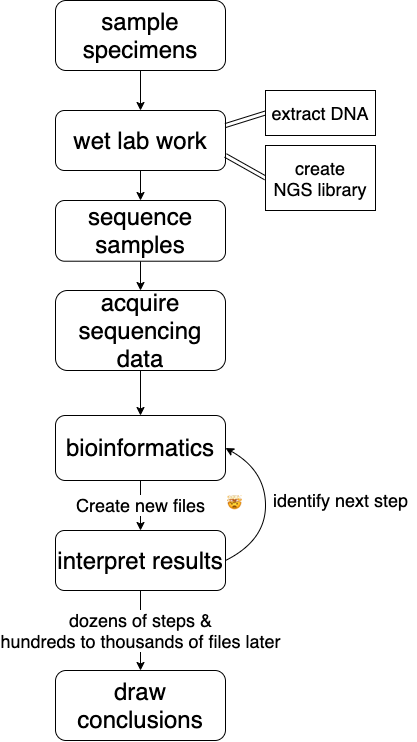

The diagram above was exported from draw.io. Its source (the exported page's mxGraphModel, read from the mxfile embedded in the PNG):
<mxGraphModel dx="628" dy="352" grid="1" gridSize="10" guides="1" tooltips="1" connect="1" arrows="1" fold="1" page="1" pageScale="1" pageWidth="827" pageHeight="1169" math="0" shadow="0">
  <root>
    <mxCell id="WIyWlLk6GJQsqaUBKTNV-0" />
    <mxCell id="WIyWlLk6GJQsqaUBKTNV-1" parent="WIyWlLk6GJQsqaUBKTNV-0" />
    <mxCell id="Yulbz9-p7kJRCSTvxcyv-22" style="edgeStyle=none;rounded=0;orthogonalLoop=1;jettySize=auto;html=1;exitX=0.5;exitY=1;exitDx=0;exitDy=0;entryX=0.5;entryY=0;entryDx=0;entryDy=0;" edge="1" parent="WIyWlLk6GJQsqaUBKTNV-1" source="WIyWlLk6GJQsqaUBKTNV-3" target="Yulbz9-p7kJRCSTvxcyv-4">
      <mxGeometry relative="1" as="geometry" />
    </mxCell>
    <mxCell id="WIyWlLk6GJQsqaUBKTNV-3" value="&lt;font style=&quot;font-size: 24px&quot;&gt;sample specimens&lt;/font&gt;" style="rounded=1;whiteSpace=wrap;html=1;fontSize=12;glass=0;strokeWidth=1;shadow=0;" parent="WIyWlLk6GJQsqaUBKTNV-1" vertex="1">
      <mxGeometry x="110" y="90" width="170" height="70" as="geometry" />
    </mxCell>
    <mxCell id="Yulbz9-p7kJRCSTvxcyv-17" style="edgeStyle=none;rounded=0;orthogonalLoop=1;jettySize=auto;html=1;exitX=0.5;exitY=1;exitDx=0;exitDy=0;entryX=0.5;entryY=0;entryDx=0;entryDy=0;" edge="1" parent="WIyWlLk6GJQsqaUBKTNV-1" source="Yulbz9-p7kJRCSTvxcyv-4" target="Yulbz9-p7kJRCSTvxcyv-15">
      <mxGeometry relative="1" as="geometry">
        <mxPoint x="194.99999999999977" y="290" as="sourcePoint" />
      </mxGeometry>
    </mxCell>
    <mxCell id="Yulbz9-p7kJRCSTvxcyv-4" value="&lt;font style=&quot;font-size: 24px&quot;&gt;wet lab work&lt;/font&gt;" style="rounded=1;whiteSpace=wrap;html=1;" vertex="1" parent="WIyWlLk6GJQsqaUBKTNV-1">
      <mxGeometry x="110" y="200" width="170" height="60" as="geometry" />
    </mxCell>
    <mxCell id="Yulbz9-p7kJRCSTvxcyv-14" style="edgeStyle=none;shape=link;rounded=0;orthogonalLoop=1;jettySize=auto;html=1;exitX=0;exitY=0.5;exitDx=0;exitDy=0;entryX=1;entryY=0.25;entryDx=0;entryDy=0;" edge="1" parent="WIyWlLk6GJQsqaUBKTNV-1" source="Yulbz9-p7kJRCSTvxcyv-6" target="Yulbz9-p7kJRCSTvxcyv-4">
      <mxGeometry relative="1" as="geometry" />
    </mxCell>
    <mxCell id="Yulbz9-p7kJRCSTvxcyv-6" value="&lt;font style=&quot;font-size: 18px&quot;&gt;extract DNA&lt;/font&gt;" style="rounded=0;whiteSpace=wrap;html=1;" vertex="1" parent="WIyWlLk6GJQsqaUBKTNV-1">
      <mxGeometry x="320" y="180" width="110" height="45" as="geometry" />
    </mxCell>
    <mxCell id="Yulbz9-p7kJRCSTvxcyv-13" style="edgeStyle=none;shape=link;rounded=0;orthogonalLoop=1;jettySize=auto;html=1;exitX=0;exitY=0.5;exitDx=0;exitDy=0;entryX=1;entryY=0.75;entryDx=0;entryDy=0;" edge="1" parent="WIyWlLk6GJQsqaUBKTNV-1" source="Yulbz9-p7kJRCSTvxcyv-8" target="Yulbz9-p7kJRCSTvxcyv-4">
      <mxGeometry relative="1" as="geometry" />
    </mxCell>
    <mxCell id="Yulbz9-p7kJRCSTvxcyv-8" value="&lt;font style=&quot;font-size: 18px&quot;&gt;create&lt;br&gt;NGS library&lt;/font&gt;" style="rounded=0;whiteSpace=wrap;html=1;" vertex="1" parent="WIyWlLk6GJQsqaUBKTNV-1">
      <mxGeometry x="320" y="235" width="110" height="65" as="geometry" />
    </mxCell>
    <mxCell id="Yulbz9-p7kJRCSTvxcyv-20" value="" style="edgeStyle=none;rounded=0;orthogonalLoop=1;jettySize=auto;html=1;" edge="1" parent="WIyWlLk6GJQsqaUBKTNV-1" source="Yulbz9-p7kJRCSTvxcyv-15" target="Yulbz9-p7kJRCSTvxcyv-19">
      <mxGeometry relative="1" as="geometry" />
    </mxCell>
    <mxCell id="Yulbz9-p7kJRCSTvxcyv-15" value="&lt;font style=&quot;font-size: 24px&quot;&gt;sequence&lt;br&gt;samples&lt;/font&gt;" style="rounded=1;whiteSpace=wrap;html=1;" vertex="1" parent="WIyWlLk6GJQsqaUBKTNV-1">
      <mxGeometry x="110" y="290" width="170" height="60.71" as="geometry" />
    </mxCell>
    <mxCell id="Yulbz9-p7kJRCSTvxcyv-24" value="" style="edgeStyle=none;rounded=0;orthogonalLoop=1;jettySize=auto;html=1;" edge="1" parent="WIyWlLk6GJQsqaUBKTNV-1" source="Yulbz9-p7kJRCSTvxcyv-19" target="Yulbz9-p7kJRCSTvxcyv-23">
      <mxGeometry relative="1" as="geometry" />
    </mxCell>
    <mxCell id="Yulbz9-p7kJRCSTvxcyv-19" value="&lt;font style=&quot;font-size: 24px&quot;&gt;acquire&lt;br&gt;sequencing data&lt;/font&gt;" style="rounded=1;whiteSpace=wrap;html=1;" vertex="1" parent="WIyWlLk6GJQsqaUBKTNV-1">
      <mxGeometry x="110" y="380" width="170" height="80" as="geometry" />
    </mxCell>
    <mxCell id="Yulbz9-p7kJRCSTvxcyv-26" value="&lt;font style=&quot;font-size: 18px&quot;&gt;Create new files&lt;/font&gt;" style="edgeStyle=none;rounded=0;orthogonalLoop=1;jettySize=auto;html=1;" edge="1" parent="WIyWlLk6GJQsqaUBKTNV-1" source="Yulbz9-p7kJRCSTvxcyv-23" target="Yulbz9-p7kJRCSTvxcyv-25">
      <mxGeometry relative="1" as="geometry" />
    </mxCell>
    <mxCell id="Yulbz9-p7kJRCSTvxcyv-23" value="&lt;font style=&quot;font-size: 24px&quot;&gt;bioinformatics&lt;/font&gt;" style="rounded=1;whiteSpace=wrap;html=1;" vertex="1" parent="WIyWlLk6GJQsqaUBKTNV-1">
      <mxGeometry x="110" y="505" width="170" height="65" as="geometry" />
    </mxCell>
    <mxCell id="Yulbz9-p7kJRCSTvxcyv-37" value="&lt;font style=&quot;font-size: 18px&quot;&gt;dozens of steps &amp;amp;&lt;br&gt;hundreds to thousands of files later&lt;/font&gt;" style="edgeStyle=none;rounded=0;orthogonalLoop=1;jettySize=auto;html=1;" edge="1" parent="WIyWlLk6GJQsqaUBKTNV-1" source="Yulbz9-p7kJRCSTvxcyv-25" target="Yulbz9-p7kJRCSTvxcyv-36">
      <mxGeometry relative="1" as="geometry" />
    </mxCell>
    <mxCell id="Yulbz9-p7kJRCSTvxcyv-25" value="&lt;font style=&quot;font-size: 24px&quot;&gt;interpret results&lt;/font&gt;" style="rounded=1;whiteSpace=wrap;html=1;" vertex="1" parent="WIyWlLk6GJQsqaUBKTNV-1">
      <mxGeometry x="110" y="620" width="170" height="60" as="geometry" />
    </mxCell>
    <mxCell id="Yulbz9-p7kJRCSTvxcyv-36" value="&lt;font style=&quot;font-size: 24px&quot;&gt;draw conclusions&lt;/font&gt;" style="rounded=1;whiteSpace=wrap;html=1;" vertex="1" parent="WIyWlLk6GJQsqaUBKTNV-1">
      <mxGeometry x="110" y="760" width="170" height="70" as="geometry" />
    </mxCell>
    <mxCell id="Yulbz9-p7kJRCSTvxcyv-29" value="" style="curved=1;endArrow=classic;html=1;exitX=1;exitY=0.5;exitDx=0;exitDy=0;entryX=1;entryY=0.5;entryDx=0;entryDy=0;" edge="1" parent="WIyWlLk6GJQsqaUBKTNV-1" source="Yulbz9-p7kJRCSTvxcyv-25" target="Yulbz9-p7kJRCSTvxcyv-23">
      <mxGeometry width="50" height="50" relative="1" as="geometry">
        <mxPoint x="280" y="530" as="sourcePoint" />
        <mxPoint x="280" y="480" as="targetPoint" />
        <Array as="points">
          <mxPoint x="320" y="630" />
          <mxPoint x="320" y="560" />
        </Array>
      </mxGeometry>
    </mxCell>
    <mxCell id="Yulbz9-p7kJRCSTvxcyv-31" value="&lt;font style=&quot;font-size: 18px&quot;&gt;identify next step&lt;/font&gt;" style="text;html=1;align=center;verticalAlign=middle;resizable=0;points=[];autosize=1;" vertex="1" parent="WIyWlLk6GJQsqaUBKTNV-1">
      <mxGeometry x="320" y="580" width="150" height="20" as="geometry" />
    </mxCell>
    <mxCell id="Yulbz9-p7kJRCSTvxcyv-35" value="🤯" style="text;html=1;" vertex="1" parent="WIyWlLk6GJQsqaUBKTNV-1">
      <mxGeometry x="280" y="580" width="20" height="25" as="geometry" />
    </mxCell>
  </root>
</mxGraphModel>